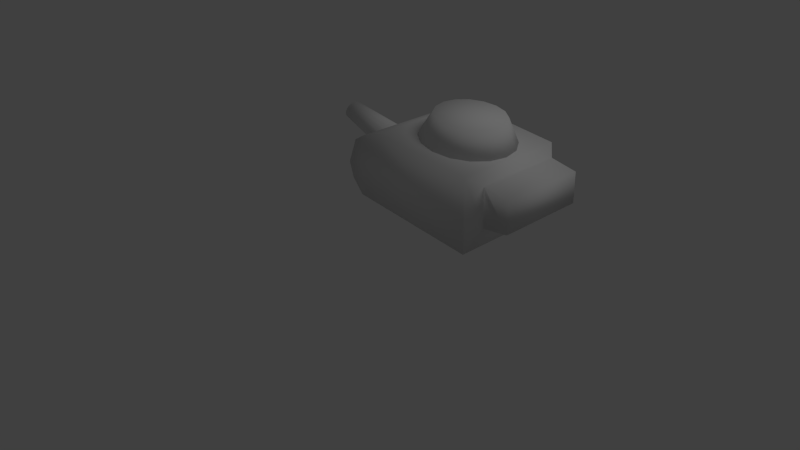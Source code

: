 # Source: tanktop.blend  (saved by Blender 2.62.0; exported with 4.5.12 LTS)
import bpy
from mathutils import Matrix  # noqa: F401  (used for matrix-valued properties, if any)

bpy.ops.wm.read_factory_settings(use_empty=True)
scene = bpy.context.scene
scene.name = 'Scene'

# ---- collections
col_collection_1 = bpy.data.collections.new('Collection 1'); scene.collection.children.link(col_collection_1)

# ---- world
world_world = bpy.data.worlds.new('World'); scene.world = world_world
world_world.color = (0.05088, 0.05088, 0.05088)
world_world.use_sun_shadow = False
world_world.sun_shadow_jitter_overblur = 0.0
world_world.cycles.sampling_method = 'MANUAL'
world_world.cycles.sample_map_resolution = 256

# ---- cameras
cam_camera = bpy.data.cameras.new('Camera')
cam_camera.clip_end = 100.0
cam_camera.lens = 35.0
cam_camera.sensor_width = 32.0
cam_camera.sensor_height = 18.0
cam_camera.ortho_scale = 7.314
cam_camera.dof.focus_distance = 0.0
cam_camera.dof.aperture_fstop = 128.0

# ---- lights
light_lamp = bpy.data.lights.new('Lamp', 'POINT')
light_lamp.transmission_factor = 0.0
light_lamp.cutoff_distance = 30.0
light_lamp.energy = 100.0
light_lamp.shadow_buffer_clip_start = 1.001
light_lamp.shadow_soft_size = 1.0
light_lamp.shadow_maximum_resolution = 0.006
light_lamp.use_absolute_resolution = True
light_lamp.cycles.use_multiple_importance_sampling = False

# ---- meshes
me_cylinder_013 = bpy.data.meshes.new('Cylinder.013')
me_cylinder_013.from_pydata([(-1.228, -0.1123, 0.1153), (-1.242, -0.1038, 0.07461), (-1.254, -0.07942, 0.04015), (-1.261, -0.04298, 0.01712), (-1.264, 3.922e-08, 0.009031), (-1.261, 0.04298, 0.01712), (-1.254, 0.07942, 0.04015), (-1.242, 0.1038, 0.07461), (-1.228, 0.1123, 0.1153), (-1.214, 0.1038, 0.1559), (-1.202, 0.07942, 0.1904), (-1.194, 0.04298, 0.2134), (-1.191, 3.293e-08, 0.2215), (-1.194, -0.04298, 0.2134), (-1.202, -0.07942, 0.1904), (-1.214, -0.1038, 0.1559), (-0.2824, -0.2001, -0.1153), (-0.3072, -0.1848, -0.1877), (-0.3283, -0.1415, -0.2491), (-0.3424, -0.07656, -0.2901), (-0.3473, 2.949e-07, -0.3045), (-0.3424, 0.07656, -0.2901), (-0.3283, 0.1415, -0.2491), (-0.3072, 0.1848, -0.1877), (-0.2824, 0.2001, -0.1153), (-0.2575, 0.1848, -0.04285), (-0.2365, 0.1415, 0.01854), (-0.2224, 0.07656, 0.05956), (-0.2175, -4.78e-07, 0.07397), (-0.2224, -0.07656, 0.05956), (-0.2365, -0.1415, 0.01854), (-0.2575, -0.1848, -0.04285), (-1.228, 3.421e-08, 0.1153), (-0.2824, 3.642e-08, -0.1153)], [], [(32, 0, 1), (33, 17, 16), (32, 1, 2), (33, 18, 17), (32, 2, 3), (33, 19, 18), (32, 3, 4), (33, 20, 19), (32, 4, 5), (33, 21, 20), (32, 5, 6), (33, 22, 21), (32, 6, 7), (33, 23, 22), (32, 7, 8), (33, 24, 23), (32, 8, 9), (33, 25, 24), (32, 9, 10), (33, 26, 25), (32, 10, 11), (33, 27, 26), (32, 11, 12), (33, 28, 27), (32, 12, 13), (33, 29, 28), (32, 13, 14), (33, 30, 29), (32, 14, 15), (33, 31, 30), (15, 0, 32), (33, 16, 31), (0, 16, 17, 1), (1, 17, 18, 2), (2, 18, 19, 3), (3, 19, 20, 4), (4, 20, 21, 5), (5, 21, 22, 6), (6, 22, 23, 7), (7, 23, 24, 8), (8, 24, 25, 9), (9, 25, 26, 10), (10, 26, 27, 11), (11, 27, 28, 12), (12, 28, 29, 13), (13, 29, 30, 14), (14, 30, 31, 15), (16, 0, 15, 31)])
me_cylinder_013.polygons.foreach_set('use_smooth', [True] * 48)
me_cylinder_013.use_remesh_preserve_volume = False
me_cylinder_013.use_remesh_preserve_attributes = False
me_cylinder_013.use_mirror_vertex_groups = False
me_cylinder_013.update()
me_cylinder_006 = bpy.data.meshes.new('Cylinder.006')
me_cylinder_006.from_pydata([(-0.0175, 0.5516, -0.147), (0.1921, 0.5096, -0.172), (0.3698, 0.39, -0.1931), (0.4886, 0.2111, -0.2073), (0.5302, -1.25e-07, -0.2122), (0.4886, -0.2111, -0.2073), (0.3698, -0.39, -0.1931), (0.1921, -0.5096, -0.172), (-0.0175, -0.5516, -0.147), (-0.2271, -0.5096, -0.1221), (-0.4048, -0.39, -0.101), (-0.5235, -0.2111, -0.08683), (-0.5652, -9.406e-08, -0.08187), (-0.5235, 0.2111, -0.08683), (-0.4048, 0.39, -0.101), (-0.2271, 0.5096, -0.1221), (0.0175, 0.4024, 0.147), (0.1704, 0.3718, 0.1288), (0.3001, 0.2845, 0.1134), (0.3867, 0.154, 0.1031), (0.4171, -5.639e-07, 0.09949), (0.3867, -0.154, 0.1031), (0.3001, -0.2845, 0.1134), (0.1704, -0.3718, 0.1288), (0.0175, -0.4024, 0.147), (-0.1354, -0.3718, 0.1652), (-0.2651, -0.2845, 0.1807), (-0.3517, -0.154, 0.191), (-0.3821, 9.902e-07, 0.1946), (-0.3517, 0.154, 0.191), (-0.2651, 0.2845, 0.1807), (-0.1354, 0.3718, 0.1652), (-0.0175, -1.008e-07, -0.147), (0.0175, -4.424e-08, 0.147)], [], [(32, 0, 1), (33, 17, 16), (32, 1, 2), (33, 18, 17), (32, 2, 3), (33, 19, 18), (32, 3, 4), (33, 20, 19), (32, 4, 5), (33, 21, 20), (32, 5, 6), (33, 22, 21), (32, 6, 7), (33, 23, 22), (32, 7, 8), (33, 24, 23), (32, 8, 9), (33, 25, 24), (32, 9, 10), (33, 26, 25), (32, 10, 11), (33, 27, 26), (32, 11, 12), (33, 28, 27), (32, 12, 13), (33, 29, 28), (32, 13, 14), (33, 30, 29), (32, 14, 15), (33, 31, 30), (15, 0, 32), (33, 16, 31), (0, 16, 17, 1), (1, 17, 18, 2), (2, 18, 19, 3), (3, 19, 20, 4), (4, 20, 21, 5), (5, 21, 22, 6), (6, 22, 23, 7), (7, 23, 24, 8), (8, 24, 25, 9), (9, 25, 26, 10), (10, 26, 27, 11), (11, 27, 28, 12), (12, 28, 29, 13), (13, 29, 30, 14), (14, 30, 31, 15), (16, 0, 15, 31)])
me_cylinder_006.polygons.foreach_set('use_smooth', [True] * 48)
me_cylinder_006.use_remesh_preserve_volume = False
me_cylinder_006.use_remesh_preserve_attributes = False
me_cylinder_006.use_mirror_vertex_groups = False
me_cylinder_006.update()
me_cube_005 = bpy.data.meshes.new('Cube.005')
me_cube_005.from_pydata([(0.6842, 0.6847, -0.5561), (0.6842, -0.6847, -0.5561), (-0.8637, -0.6847, -0.377), (-0.8637, 0.6847, -0.377), (0.6842, 0.6847, 0.2984), (0.6842, -0.6847, 0.2984), (-0.5297, -0.6847, 0.4413), (-0.5297, 0.6847, 0.4413), (0.8099, 0.5354, -0.2663), (0.8099, 0.5354, 0.1977), (0.8099, -0.5354, -0.2663), (0.8099, -0.5354, 0.1977), (1.126, 0.5354, -0.2268), (1.126, -0.5354, -0.2268), (1.126, 0.5354, 0.1331), (1.126, -0.5354, 0.1331), (-1.008, 0.6847, -0.2108), (-0.824, 0.6847, 0.3371), (-1.008, -0.6847, -0.2108), (-0.824, -0.6847, 0.3371), (-1.064, 0.6847, -0.03036), (-1.064, -0.6847, -0.03036), (-0.9514, 0.6847, 0.2599), (-0.9514, -0.6847, 0.2599)], [], [(0, 1, 2, 3), (4, 7, 6, 5), (1, 5, 6, 2), (4, 0, 3, 7), (0, 4, 9, 8), (5, 1, 10, 11), (4, 5, 11, 9), (1, 0, 8, 10), (10, 8, 12, 13), (9, 11, 15, 14), (11, 10, 13, 15), (8, 9, 14, 12), (12, 14, 15, 13), (7, 3, 16, 17), (2, 6, 19, 18), (6, 7, 17, 19), (3, 2, 18, 16), (16, 18, 21, 20), (19, 17, 22, 23), (18, 19, 23, 21), (17, 16, 20, 22), (21, 23, 22, 20)])
me_cube_005.polygons.foreach_set('use_smooth', [True] * 22)
me_cube_005.use_remesh_preserve_volume = False
me_cube_005.use_remesh_preserve_attributes = False
me_cube_005.use_mirror_vertex_groups = False
me_cube_005.update()

# ---- objects
ob_cylinder_013 = bpy.data.objects.new('Cylinder.013', me_cylinder_013)
ob_cylinder_006 = bpy.data.objects.new('Cylinder.006', me_cylinder_006)
ob_cube_004 = bpy.data.objects.new('Cube.004', me_cube_005)
ob_lamp = bpy.data.objects.new('Lamp', light_lamp)
ob_camera = bpy.data.objects.new('Camera', cam_camera)

# ---- transforms, parenting, visibility, modifiers, constraints
ob_cylinder_013.location = (0.9134, -0.006719, 1.735)
ob_cylinder_013.rotation_euler = (0.00383, 0.02222, -0.01007)
ob_cylinder_013.lineart.crease_threshold = 0.0
ob_cylinder_006.location = (1.595, 0.003332, 2.137)
ob_cylinder_006.lineart.crease_threshold = 0.0
ob_cube_004.location = (1.484, 0.003332, 1.64)
ob_cube_004.lineart.crease_threshold = 0.0
ob_lamp.location = (4.076, 1.005, 5.904)
ob_lamp.rotation_euler = (0.6503, 0.05522, 1.866)
ob_lamp.lock_rotations_4d = False
ob_lamp.empty_display_type = 'ARROWS'
ob_lamp.color = (0.0, 0.0, 0.0, 0.0)
ob_lamp.lineart.crease_threshold = 0.0
ob_camera.location = (7.481, -6.508, 5.344)
ob_camera.rotation_euler = (1.109, 0.01082, 0.8149)
ob_camera.lock_rotations_4d = False
ob_camera.empty_display_type = 'ARROWS'
ob_camera.color = (0.0, 0.0, 0.0, 0.0)
ob_camera.display_type = 'WIRE'
ob_camera.lineart.crease_threshold = 0.0

# ---- collection membership
col_collection_1.objects.link(ob_cylinder_013)
col_collection_1.objects.link(ob_cylinder_006)
col_collection_1.objects.link(ob_cube_004)
col_collection_1.objects.link(ob_lamp)
col_collection_1.objects.link(ob_camera)

# ---- scene / render settings (as saved in the file)
scene.camera = ob_camera
scene.frame_start = 1; scene.frame_end = 250; scene.frame_set(1)
scene.render.engine = 'BLENDER_EEVEE_NEXT'
scene.render.image_settings.color_mode = 'RGB'
scene.render.image_settings.compression = 90
scene.render.resolution_percentage = 50
scene.render.dither_intensity = 0.0
scene.render.bake_margin = 2
scene.render.bake_bias = 0.0
scene.cycles.use_denoising = False
scene.cycles.samples = 10
scene.cycles.sampling_pattern = 'TABULATED_SOBOL'
scene.cycles.light_sampling_threshold = 0.0
scene.cycles.use_adaptive_sampling = False
scene.cycles.use_light_tree = False
scene.cycles.blur_glossy = 0.0
scene.cycles.volume_bounces = 1
scene.cycles.pixel_filter_type = 'GAUSSIAN'
scene.cycles.sample_clamp_indirect = 0.0
scene.view_settings.view_transform = 'Standard'
bpy.context.view_layer.update()
